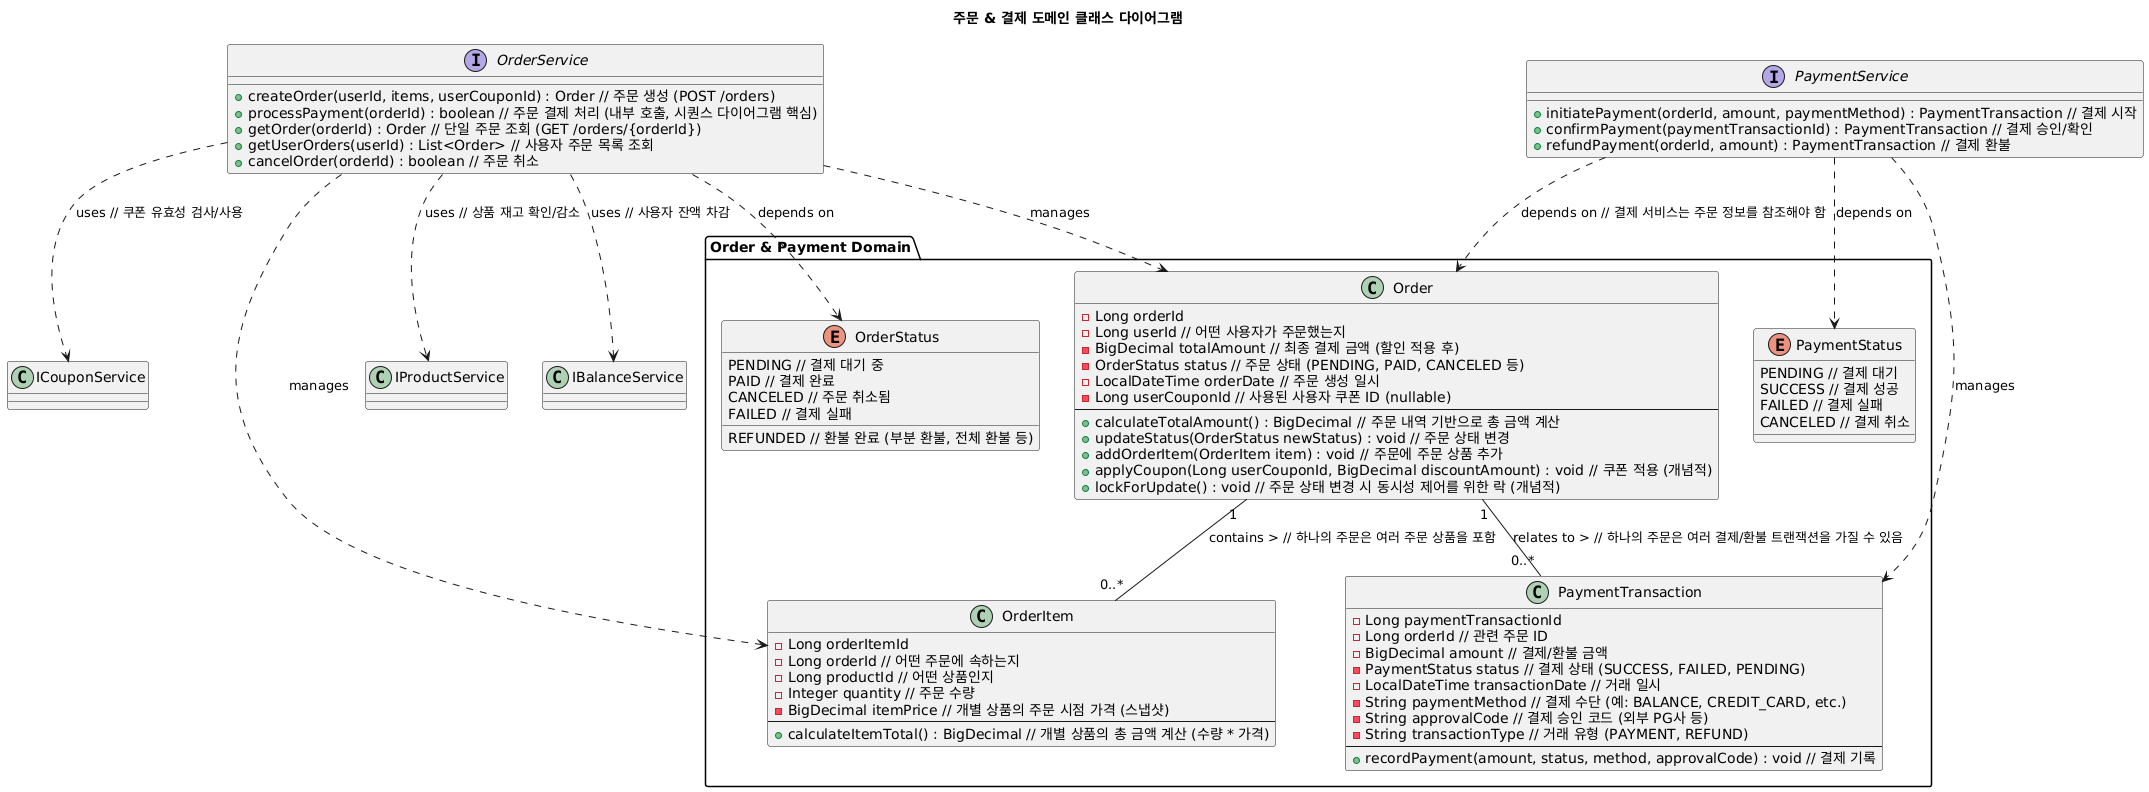

The diagram above was rendered by PlantUML. Its source (embedded in the PNG):
@startuml
title 주문 & 결제 도메인 클래스 다이어그램

package "Order & Payment Domain" {
    class Order {
        - Long orderId
        - Long userId // 어떤 사용자가 주문했는지
        - BigDecimal totalAmount // 최종 결제 금액 (할인 적용 후)
        - OrderStatus status // 주문 상태 (PENDING, PAID, CANCELED 등)
        - LocalDateTime orderDate // 주문 생성 일시
        - Long userCouponId // 사용된 사용자 쿠폰 ID (nullable)
        --
        + calculateTotalAmount() : BigDecimal // 주문 내역 기반으로 총 금액 계산
        + updateStatus(OrderStatus newStatus) : void // 주문 상태 변경
        + addOrderItem(OrderItem item) : void // 주문에 주문 상품 추가
        + applyCoupon(Long userCouponId, BigDecimal discountAmount) : void // 쿠폰 적용 (개념적)
        + lockForUpdate() : void // 주문 상태 변경 시 동시성 제어를 위한 락 (개념적)
    }

    class OrderItem {
        - Long orderItemId
        - Long orderId // 어떤 주문에 속하는지
        - Long productId // 어떤 상품인지
        - Integer quantity // 주문 수량
        - BigDecimal itemPrice // 개별 상품의 주문 시점 가격 (스냅샷)
        --
        + calculateItemTotal() : BigDecimal // 개별 상품의 총 금액 계산 (수량 * 가격)
    }

    enum OrderStatus {
        PENDING // 결제 대기 중
        PAID // 결제 완료
        CANCELED // 주문 취소됨
        REFUNDED // 환불 완료 (부분 환불, 전체 환불 등)
        FAILED // 결제 실패
    }

    class PaymentTransaction {
        - Long paymentTransactionId
        - Long orderId // 관련 주문 ID
        - BigDecimal amount // 결제/환불 금액
        - PaymentStatus status // 결제 상태 (SUCCESS, FAILED, PENDING)
        - LocalDateTime transactionDate // 거래 일시
        - String paymentMethod // 결제 수단 (예: BALANCE, CREDIT_CARD, etc.)
        - String approvalCode // 결제 승인 코드 (외부 PG사 등)
        - String transactionType // 거래 유형 (PAYMENT, REFUND)
        --
        + recordPayment(amount, status, method, approvalCode) : void // 결제 기록
    }

    enum PaymentStatus {
        PENDING // 결제 대기
        SUCCESS // 결제 성공
        FAILED // 결제 실패
        CANCELED // 결제 취소
    }
}

' 관계 정의
Order "1" -- "0..*" OrderItem : contains > // 하나의 주문은 여러 주문 상품을 포함

Order "1" -- "0..*" PaymentTransaction : relates to > // 하나의 주문은 여러 결제/환불 트랜잭션을 가질 수 있음

' 서비스 인터페이스 (API 명세 기반)
interface OrderService {
    + createOrder(userId, items, userCouponId) : Order // 주문 생성 (POST /orders)
    + processPayment(orderId) : boolean // 주문 결제 처리 (내부 호출, 시퀀스 다이어그램 핵심)
    + getOrder(orderId) : Order // 단일 주문 조회 (GET /orders/{orderId})
    + getUserOrders(userId) : List<Order> // 사용자 주문 목록 조회
    + cancelOrder(orderId) : boolean // 주문 취소
}

interface PaymentService {
    + initiatePayment(orderId, amount, paymentMethod) : PaymentTransaction // 결제 시작
    + confirmPayment(paymentTransactionId) : PaymentTransaction // 결제 승인/확인
    + refundPayment(orderId, amount) : PaymentTransaction // 결제 환불
}

' 서비스와 도메인 클래스 간의 관리/의존 관계
OrderService ..> Order : manages
OrderService ..> OrderItem : manages
OrderService ..> OrderStatus : depends on

PaymentService ..> PaymentTransaction : manages
PaymentService ..> PaymentStatus : depends on
PaymentService ..> Order : depends on // 결제 서비스는 주문 정보를 참조해야 함

' 다른 도메인 서비스와의 의존성 (시퀀스 다이어그램 기반)
OrderService ..> IProductService : uses // 상품 재고 확인/감소
OrderService ..> IBalanceService : uses // 사용자 잔액 차감
OrderService ..> ICouponService : uses // 쿠폰 유효성 검사/사용
@enduml